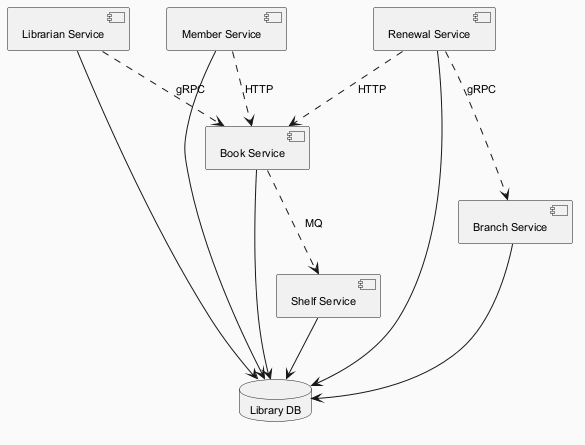

The diagram above was rendered by PlantUML. Its source (embedded in the PNG):
@startuml
skinparam backgroundColor #FAFAFA
skinparam classBackgroundColor #FFF3E0
skinparam classBorderColor #E65100
skinparam defaultFontSize 11
component "Librarian Service" as C_LibrarianService
component "Branch Service" as C_BranchService
component "Member Service" as C_MemberService
component "Shelf Service" as C_ShelfService
component "Renewal Service" as C_RenewalService
component "Book Service" as C_BookService
database "Library DB" as DB_library
C_LibrarianService --> DB_library
C_BranchService --> DB_library
C_MemberService --> DB_library
C_ShelfService --> DB_library
C_RenewalService --> DB_library
C_BookService --> DB_library
C_MemberService ..> C_BookService : HTTP
C_RenewalService ..> C_BookService : HTTP
C_BookService ..> C_ShelfService : MQ
C_RenewalService ..> C_BranchService : gRPC
C_LibrarianService ..> C_BookService : gRPC
@enduml